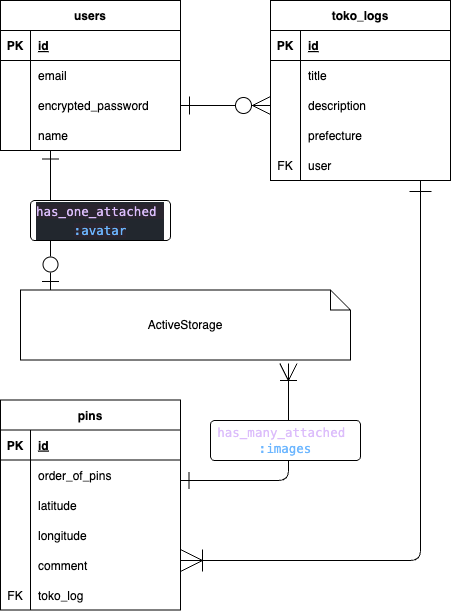

The diagram above was exported from draw.io. Its source (the exported page's mxGraphModel, read from the mxfile embedded in the PNG):
<mxGraphModel dx="377" dy="1124" grid="1" gridSize="10" guides="1" tooltips="1" connect="1" arrows="1" fold="1" page="1" pageScale="1" pageWidth="827" pageHeight="1169" math="0" shadow="0">
  <root>
    <mxCell id="0" />
    <mxCell id="1" parent="0" />
    <mxCell id="32" value="users" style="shape=table;startSize=30;container=1;collapsible=1;childLayout=tableLayout;fixedRows=1;rowLines=0;fontStyle=1;align=center;resizeLast=1;" parent="1" vertex="1">
      <mxGeometry x="20" y="80" width="180" height="150" as="geometry" />
    </mxCell>
    <mxCell id="33" value="" style="shape=tableRow;horizontal=0;startSize=0;swimlaneHead=0;swimlaneBody=0;fillColor=none;collapsible=0;dropTarget=0;points=[[0,0.5],[1,0.5]];portConstraint=eastwest;top=0;left=0;right=0;bottom=1;" parent="32" vertex="1">
      <mxGeometry y="30" width="180" height="30" as="geometry" />
    </mxCell>
    <mxCell id="34" value="PK" style="shape=partialRectangle;connectable=0;fillColor=none;top=0;left=0;bottom=0;right=0;fontStyle=1;overflow=hidden;" parent="33" vertex="1">
      <mxGeometry width="30" height="30" as="geometry">
        <mxRectangle width="30" height="30" as="alternateBounds" />
      </mxGeometry>
    </mxCell>
    <mxCell id="35" value="id" style="shape=partialRectangle;connectable=0;fillColor=none;top=0;left=0;bottom=0;right=0;align=left;spacingLeft=6;fontStyle=5;overflow=hidden;" parent="33" vertex="1">
      <mxGeometry x="30" width="150" height="30" as="geometry">
        <mxRectangle width="150" height="30" as="alternateBounds" />
      </mxGeometry>
    </mxCell>
    <mxCell id="36" value="" style="shape=tableRow;horizontal=0;startSize=0;swimlaneHead=0;swimlaneBody=0;fillColor=none;collapsible=0;dropTarget=0;points=[[0,0.5],[1,0.5]];portConstraint=eastwest;top=0;left=0;right=0;bottom=0;" parent="32" vertex="1">
      <mxGeometry y="60" width="180" height="30" as="geometry" />
    </mxCell>
    <mxCell id="37" value="" style="shape=partialRectangle;connectable=0;fillColor=none;top=0;left=0;bottom=0;right=0;editable=1;overflow=hidden;" parent="36" vertex="1">
      <mxGeometry width="30" height="30" as="geometry">
        <mxRectangle width="30" height="30" as="alternateBounds" />
      </mxGeometry>
    </mxCell>
    <mxCell id="38" value="email" style="shape=partialRectangle;connectable=0;fillColor=none;top=0;left=0;bottom=0;right=0;align=left;spacingLeft=6;overflow=hidden;" parent="36" vertex="1">
      <mxGeometry x="30" width="150" height="30" as="geometry">
        <mxRectangle width="150" height="30" as="alternateBounds" />
      </mxGeometry>
    </mxCell>
    <mxCell id="39" value="" style="shape=tableRow;horizontal=0;startSize=0;swimlaneHead=0;swimlaneBody=0;fillColor=none;collapsible=0;dropTarget=0;points=[[0,0.5],[1,0.5]];portConstraint=eastwest;top=0;left=0;right=0;bottom=0;" parent="32" vertex="1">
      <mxGeometry y="90" width="180" height="30" as="geometry" />
    </mxCell>
    <mxCell id="40" value="" style="shape=partialRectangle;connectable=0;fillColor=none;top=0;left=0;bottom=0;right=0;editable=1;overflow=hidden;" parent="39" vertex="1">
      <mxGeometry width="30" height="30" as="geometry">
        <mxRectangle width="30" height="30" as="alternateBounds" />
      </mxGeometry>
    </mxCell>
    <mxCell id="41" value="encrypted_password" style="shape=partialRectangle;connectable=0;fillColor=none;top=0;left=0;bottom=0;right=0;align=left;spacingLeft=6;overflow=hidden;" parent="39" vertex="1">
      <mxGeometry x="30" width="150" height="30" as="geometry">
        <mxRectangle width="150" height="30" as="alternateBounds" />
      </mxGeometry>
    </mxCell>
    <mxCell id="42" value="" style="shape=tableRow;horizontal=0;startSize=0;swimlaneHead=0;swimlaneBody=0;fillColor=none;collapsible=0;dropTarget=0;points=[[0,0.5],[1,0.5]];portConstraint=eastwest;top=0;left=0;right=0;bottom=0;" parent="32" vertex="1">
      <mxGeometry y="120" width="180" height="30" as="geometry" />
    </mxCell>
    <mxCell id="43" value="" style="shape=partialRectangle;connectable=0;fillColor=none;top=0;left=0;bottom=0;right=0;editable=1;overflow=hidden;" parent="42" vertex="1">
      <mxGeometry width="30" height="30" as="geometry">
        <mxRectangle width="30" height="30" as="alternateBounds" />
      </mxGeometry>
    </mxCell>
    <mxCell id="44" value="name" style="shape=partialRectangle;connectable=0;fillColor=none;top=0;left=0;bottom=0;right=0;align=left;spacingLeft=6;overflow=hidden;" parent="42" vertex="1">
      <mxGeometry x="30" width="150" height="30" as="geometry">
        <mxRectangle width="150" height="30" as="alternateBounds" />
      </mxGeometry>
    </mxCell>
    <mxCell id="49" value="toko_logs" style="shape=table;startSize=30;container=1;collapsible=1;childLayout=tableLayout;fixedRows=1;rowLines=0;fontStyle=1;align=center;resizeLast=1;" parent="1" vertex="1">
      <mxGeometry x="290" y="80" width="180" height="180" as="geometry" />
    </mxCell>
    <mxCell id="50" value="" style="shape=tableRow;horizontal=0;startSize=0;swimlaneHead=0;swimlaneBody=0;fillColor=none;collapsible=0;dropTarget=0;points=[[0,0.5],[1,0.5]];portConstraint=eastwest;top=0;left=0;right=0;bottom=1;" parent="49" vertex="1">
      <mxGeometry y="30" width="180" height="30" as="geometry" />
    </mxCell>
    <mxCell id="51" value="PK" style="shape=partialRectangle;connectable=0;fillColor=none;top=0;left=0;bottom=0;right=0;fontStyle=1;overflow=hidden;" parent="50" vertex="1">
      <mxGeometry width="30" height="30" as="geometry">
        <mxRectangle width="30" height="30" as="alternateBounds" />
      </mxGeometry>
    </mxCell>
    <mxCell id="52" value="id" style="shape=partialRectangle;connectable=0;fillColor=none;top=0;left=0;bottom=0;right=0;align=left;spacingLeft=6;fontStyle=5;overflow=hidden;" parent="50" vertex="1">
      <mxGeometry x="30" width="150" height="30" as="geometry">
        <mxRectangle width="150" height="30" as="alternateBounds" />
      </mxGeometry>
    </mxCell>
    <mxCell id="53" value="" style="shape=tableRow;horizontal=0;startSize=0;swimlaneHead=0;swimlaneBody=0;fillColor=none;collapsible=0;dropTarget=0;points=[[0,0.5],[1,0.5]];portConstraint=eastwest;top=0;left=0;right=0;bottom=0;" parent="49" vertex="1">
      <mxGeometry y="60" width="180" height="30" as="geometry" />
    </mxCell>
    <mxCell id="54" value="" style="shape=partialRectangle;connectable=0;fillColor=none;top=0;left=0;bottom=0;right=0;editable=1;overflow=hidden;" parent="53" vertex="1">
      <mxGeometry width="30" height="30" as="geometry">
        <mxRectangle width="30" height="30" as="alternateBounds" />
      </mxGeometry>
    </mxCell>
    <mxCell id="55" value="title" style="shape=partialRectangle;connectable=0;fillColor=none;top=0;left=0;bottom=0;right=0;align=left;spacingLeft=6;overflow=hidden;" parent="53" vertex="1">
      <mxGeometry x="30" width="150" height="30" as="geometry">
        <mxRectangle width="150" height="30" as="alternateBounds" />
      </mxGeometry>
    </mxCell>
    <mxCell id="56" value="" style="shape=tableRow;horizontal=0;startSize=0;swimlaneHead=0;swimlaneBody=0;fillColor=none;collapsible=0;dropTarget=0;points=[[0,0.5],[1,0.5]];portConstraint=eastwest;top=0;left=0;right=0;bottom=0;" parent="49" vertex="1">
      <mxGeometry y="90" width="180" height="30" as="geometry" />
    </mxCell>
    <mxCell id="57" value="" style="shape=partialRectangle;connectable=0;fillColor=none;top=0;left=0;bottom=0;right=0;editable=1;overflow=hidden;" parent="56" vertex="1">
      <mxGeometry width="30" height="30" as="geometry">
        <mxRectangle width="30" height="30" as="alternateBounds" />
      </mxGeometry>
    </mxCell>
    <mxCell id="58" value="description" style="shape=partialRectangle;connectable=0;fillColor=none;top=0;left=0;bottom=0;right=0;align=left;spacingLeft=6;overflow=hidden;" parent="56" vertex="1">
      <mxGeometry x="30" width="150" height="30" as="geometry">
        <mxRectangle width="150" height="30" as="alternateBounds" />
      </mxGeometry>
    </mxCell>
    <mxCell id="59" value="" style="shape=tableRow;horizontal=0;startSize=0;swimlaneHead=0;swimlaneBody=0;fillColor=none;collapsible=0;dropTarget=0;points=[[0,0.5],[1,0.5]];portConstraint=eastwest;top=0;left=0;right=0;bottom=0;" parent="49" vertex="1">
      <mxGeometry y="120" width="180" height="30" as="geometry" />
    </mxCell>
    <mxCell id="60" value="" style="shape=partialRectangle;connectable=0;fillColor=none;top=0;left=0;bottom=0;right=0;editable=1;overflow=hidden;" parent="59" vertex="1">
      <mxGeometry width="30" height="30" as="geometry">
        <mxRectangle width="30" height="30" as="alternateBounds" />
      </mxGeometry>
    </mxCell>
    <mxCell id="61" value="prefecture" style="shape=partialRectangle;connectable=0;fillColor=none;top=0;left=0;bottom=0;right=0;align=left;spacingLeft=6;overflow=hidden;" parent="59" vertex="1">
      <mxGeometry x="30" width="150" height="30" as="geometry">
        <mxRectangle width="150" height="30" as="alternateBounds" />
      </mxGeometry>
    </mxCell>
    <mxCell id="107" value="" style="shape=tableRow;horizontal=0;startSize=0;swimlaneHead=0;swimlaneBody=0;fillColor=none;collapsible=0;dropTarget=0;points=[[0,0.5],[1,0.5]];portConstraint=eastwest;top=0;left=0;right=0;bottom=0;" parent="49" vertex="1">
      <mxGeometry y="150" width="180" height="30" as="geometry" />
    </mxCell>
    <mxCell id="108" value="FK" style="shape=partialRectangle;connectable=0;fillColor=none;top=0;left=0;bottom=0;right=0;editable=1;overflow=hidden;" parent="107" vertex="1">
      <mxGeometry width="30" height="30" as="geometry">
        <mxRectangle width="30" height="30" as="alternateBounds" />
      </mxGeometry>
    </mxCell>
    <mxCell id="109" value="user" style="shape=partialRectangle;connectable=0;fillColor=none;top=0;left=0;bottom=0;right=0;align=left;spacingLeft=6;overflow=hidden;" parent="107" vertex="1">
      <mxGeometry x="30" width="150" height="30" as="geometry">
        <mxRectangle width="150" height="30" as="alternateBounds" />
      </mxGeometry>
    </mxCell>
    <mxCell id="62" value="pins" style="shape=table;startSize=30;container=1;collapsible=1;childLayout=tableLayout;fixedRows=1;rowLines=0;fontStyle=1;align=center;resizeLast=1;" parent="1" vertex="1">
      <mxGeometry x="20" y="479.5" width="180" height="210" as="geometry" />
    </mxCell>
    <mxCell id="63" value="" style="shape=tableRow;horizontal=0;startSize=0;swimlaneHead=0;swimlaneBody=0;fillColor=none;collapsible=0;dropTarget=0;points=[[0,0.5],[1,0.5]];portConstraint=eastwest;top=0;left=0;right=0;bottom=1;" parent="62" vertex="1">
      <mxGeometry y="30" width="180" height="30" as="geometry" />
    </mxCell>
    <mxCell id="64" value="PK" style="shape=partialRectangle;connectable=0;fillColor=none;top=0;left=0;bottom=0;right=0;fontStyle=1;overflow=hidden;" parent="63" vertex="1">
      <mxGeometry width="30" height="30" as="geometry">
        <mxRectangle width="30" height="30" as="alternateBounds" />
      </mxGeometry>
    </mxCell>
    <mxCell id="65" value="id" style="shape=partialRectangle;connectable=0;fillColor=none;top=0;left=0;bottom=0;right=0;align=left;spacingLeft=6;fontStyle=5;overflow=hidden;" parent="63" vertex="1">
      <mxGeometry x="30" width="150" height="30" as="geometry">
        <mxRectangle width="150" height="30" as="alternateBounds" />
      </mxGeometry>
    </mxCell>
    <mxCell id="66" value="" style="shape=tableRow;horizontal=0;startSize=0;swimlaneHead=0;swimlaneBody=0;fillColor=none;collapsible=0;dropTarget=0;points=[[0,0.5],[1,0.5]];portConstraint=eastwest;top=0;left=0;right=0;bottom=0;" parent="62" vertex="1">
      <mxGeometry y="60" width="180" height="30" as="geometry" />
    </mxCell>
    <mxCell id="67" value="" style="shape=partialRectangle;connectable=0;fillColor=none;top=0;left=0;bottom=0;right=0;editable=1;overflow=hidden;" parent="66" vertex="1">
      <mxGeometry width="30" height="30" as="geometry">
        <mxRectangle width="30" height="30" as="alternateBounds" />
      </mxGeometry>
    </mxCell>
    <mxCell id="68" value="order_of_pins" style="shape=partialRectangle;connectable=0;fillColor=none;top=0;left=0;bottom=0;right=0;align=left;spacingLeft=6;overflow=hidden;" parent="66" vertex="1">
      <mxGeometry x="30" width="150" height="30" as="geometry">
        <mxRectangle width="150" height="30" as="alternateBounds" />
      </mxGeometry>
    </mxCell>
    <mxCell id="69" value="" style="shape=tableRow;horizontal=0;startSize=0;swimlaneHead=0;swimlaneBody=0;fillColor=none;collapsible=0;dropTarget=0;points=[[0,0.5],[1,0.5]];portConstraint=eastwest;top=0;left=0;right=0;bottom=0;" parent="62" vertex="1">
      <mxGeometry y="90" width="180" height="30" as="geometry" />
    </mxCell>
    <mxCell id="70" value="" style="shape=partialRectangle;connectable=0;fillColor=none;top=0;left=0;bottom=0;right=0;editable=1;overflow=hidden;" parent="69" vertex="1">
      <mxGeometry width="30" height="30" as="geometry">
        <mxRectangle width="30" height="30" as="alternateBounds" />
      </mxGeometry>
    </mxCell>
    <mxCell id="71" value="latitude" style="shape=partialRectangle;connectable=0;fillColor=none;top=0;left=0;bottom=0;right=0;align=left;spacingLeft=6;overflow=hidden;" parent="69" vertex="1">
      <mxGeometry x="30" width="150" height="30" as="geometry">
        <mxRectangle width="150" height="30" as="alternateBounds" />
      </mxGeometry>
    </mxCell>
    <mxCell id="72" value="" style="shape=tableRow;horizontal=0;startSize=0;swimlaneHead=0;swimlaneBody=0;fillColor=none;collapsible=0;dropTarget=0;points=[[0,0.5],[1,0.5]];portConstraint=eastwest;top=0;left=0;right=0;bottom=0;" parent="62" vertex="1">
      <mxGeometry y="120" width="180" height="30" as="geometry" />
    </mxCell>
    <mxCell id="73" value="" style="shape=partialRectangle;connectable=0;fillColor=none;top=0;left=0;bottom=0;right=0;editable=1;overflow=hidden;" parent="72" vertex="1">
      <mxGeometry width="30" height="30" as="geometry">
        <mxRectangle width="30" height="30" as="alternateBounds" />
      </mxGeometry>
    </mxCell>
    <mxCell id="74" value="longitude" style="shape=partialRectangle;connectable=0;fillColor=none;top=0;left=0;bottom=0;right=0;align=left;spacingLeft=6;overflow=hidden;" parent="72" vertex="1">
      <mxGeometry x="30" width="150" height="30" as="geometry">
        <mxRectangle width="150" height="30" as="alternateBounds" />
      </mxGeometry>
    </mxCell>
    <mxCell id="77" value="" style="shape=tableRow;horizontal=0;startSize=0;swimlaneHead=0;swimlaneBody=0;fillColor=none;collapsible=0;dropTarget=0;points=[[0,0.5],[1,0.5]];portConstraint=eastwest;top=0;left=0;right=0;bottom=0;" parent="62" vertex="1">
      <mxGeometry y="150" width="180" height="30" as="geometry" />
    </mxCell>
    <mxCell id="78" value="" style="shape=partialRectangle;connectable=0;fillColor=none;top=0;left=0;bottom=0;right=0;editable=1;overflow=hidden;" parent="77" vertex="1">
      <mxGeometry width="30" height="30" as="geometry">
        <mxRectangle width="30" height="30" as="alternateBounds" />
      </mxGeometry>
    </mxCell>
    <mxCell id="79" value="comment" style="shape=partialRectangle;connectable=0;fillColor=none;top=0;left=0;bottom=0;right=0;align=left;spacingLeft=6;overflow=hidden;" parent="77" vertex="1">
      <mxGeometry x="30" width="150" height="30" as="geometry">
        <mxRectangle width="150" height="30" as="alternateBounds" />
      </mxGeometry>
    </mxCell>
    <mxCell id="82" value="" style="shape=tableRow;horizontal=0;startSize=0;swimlaneHead=0;swimlaneBody=0;fillColor=none;collapsible=0;dropTarget=0;points=[[0,0.5],[1,0.5]];portConstraint=eastwest;top=0;left=0;right=0;bottom=0;" parent="62" vertex="1">
      <mxGeometry y="180" width="180" height="30" as="geometry" />
    </mxCell>
    <mxCell id="83" value="FK" style="shape=partialRectangle;connectable=0;fillColor=none;top=0;left=0;bottom=0;right=0;editable=1;overflow=hidden;" parent="82" vertex="1">
      <mxGeometry width="30" height="30" as="geometry">
        <mxRectangle width="30" height="30" as="alternateBounds" />
      </mxGeometry>
    </mxCell>
    <mxCell id="84" value="toko_log" style="shape=partialRectangle;connectable=0;fillColor=none;top=0;left=0;bottom=0;right=0;align=left;spacingLeft=6;overflow=hidden;" parent="82" vertex="1">
      <mxGeometry x="30" width="150" height="30" as="geometry">
        <mxRectangle width="150" height="30" as="alternateBounds" />
      </mxGeometry>
    </mxCell>
    <mxCell id="85" style="edgeStyle=none;html=1;exitX=1;exitY=0.5;exitDx=0;exitDy=0;entryX=0;entryY=0.5;entryDx=0;entryDy=0;startArrow=ERone;startFill=0;endArrow=ERzeroToMany;endFill=0;startSize=16;endSize=16;" parent="1" source="39" target="56" edge="1">
      <mxGeometry relative="1" as="geometry" />
    </mxCell>
    <mxCell id="86" style="edgeStyle=none;html=1;startArrow=ERone;startFill=0;endArrow=ERoneToMany;endFill=0;startSize=20;endSize=20;" parent="1" edge="1">
      <mxGeometry relative="1" as="geometry">
        <mxPoint x="440" y="260" as="sourcePoint" />
        <Array as="points">
          <mxPoint x="440" y="640" />
        </Array>
        <mxPoint x="200" y="640" as="targetPoint" />
      </mxGeometry>
    </mxCell>
    <mxCell id="87" value="ActiveStorage" style="shape=note;size=20;whiteSpace=wrap;html=1;" parent="1" vertex="1">
      <mxGeometry x="40" y="369.5" width="330" height="70" as="geometry" />
    </mxCell>
    <mxCell id="94" style="edgeStyle=none;html=1;entryX=0.812;entryY=1.05;entryDx=0;entryDy=0;entryPerimeter=0;endSize=15;startSize=15;startArrow=ERone;startFill=0;endArrow=ERoneToMany;endFill=0;" parent="1" target="87" edge="1">
      <mxGeometry relative="1" as="geometry">
        <mxPoint x="200" y="560" as="sourcePoint" />
        <Array as="points">
          <mxPoint x="308" y="560" />
        </Array>
      </mxGeometry>
    </mxCell>
    <mxCell id="91" value="&lt;span style=&quot;font-family: Menlo, Monaco, &amp;quot;Courier New&amp;quot;, monospace; font-size: 12.5px; color: rgb(220, 189, 251);&quot;&gt;has_many_attached&amp;nbsp;&lt;br&gt;&lt;/span&gt;&lt;span style=&quot;font-family: Menlo, Monaco, &amp;quot;Courier New&amp;quot;, monospace; font-size: 12.5px; color: rgb(108, 182, 255);&quot;&gt;:images&lt;/span&gt;" style="rounded=1;arcSize=10;whiteSpace=wrap;html=1;align=center;fillColor=default;" parent="1" vertex="1">
      <mxGeometry x="230" y="500" width="150" height="40" as="geometry" />
    </mxCell>
    <mxCell id="110" style="edgeStyle=none;html=1;entryX=0.091;entryY=0;entryDx=0;entryDy=0;entryPerimeter=0;startArrow=ERone;startFill=0;endArrow=ERzeroToOne;endFill=0;startSize=15;endSize=15;" parent="1" target="87" edge="1">
      <mxGeometry relative="1" as="geometry">
        <mxPoint x="70" y="230" as="sourcePoint" />
      </mxGeometry>
    </mxCell>
    <mxCell id="114" value="&lt;div style=&quot;color: rgb(173, 186, 199); background-color: rgb(34, 39, 46); font-family: Menlo, Monaco, &amp;quot;Courier New&amp;quot;, monospace; font-size: 12.5px; line-height: 19px;&quot;&gt;&lt;span style=&quot;background-color: rgb(42, 37, 47); color: rgb(220, 189, 251);&quot;&gt;has_one_attached&amp;nbsp;&lt;/span&gt;&lt;/div&gt;&lt;div style=&quot;color: rgb(173, 186, 199); background-color: rgb(34, 39, 46); font-family: Menlo, Monaco, &amp;quot;Courier New&amp;quot;, monospace; font-size: 12.5px; line-height: 19px;&quot;&gt;&lt;span style=&quot;background-color: rgb(42, 37, 47); color: rgb(108, 182, 255);&quot;&gt;:avatar&lt;/span&gt;&lt;br&gt;&lt;/div&gt;" style="rounded=1;arcSize=10;whiteSpace=wrap;html=1;align=center;fillColor=default;" parent="1" vertex="1">
      <mxGeometry x="50" y="280" width="140" height="40" as="geometry" />
    </mxCell>
  </root>
</mxGraphModel>